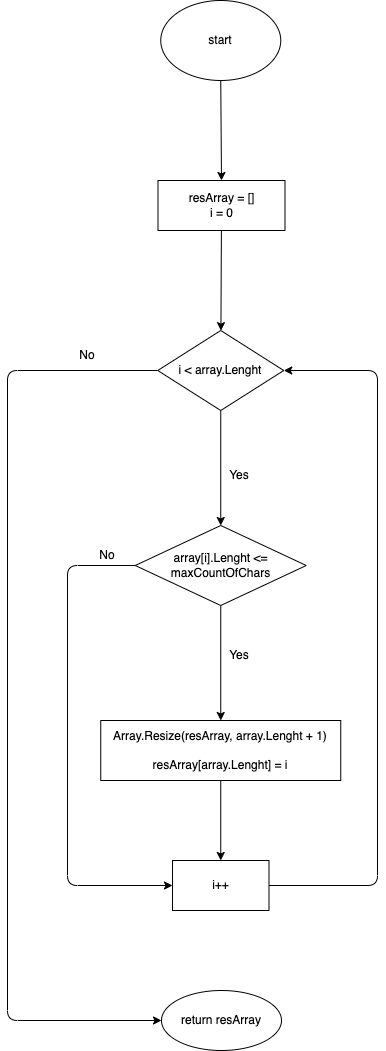

The diagram above was exported from draw.io. Its source (the exported page's mxGraphModel, read from the mxfile embedded in the PNG):
<mxGraphModel dx="1189" dy="395" grid="1" gridSize="10" guides="1" tooltips="1" connect="1" arrows="1" fold="1" page="1" pageScale="1" pageWidth="827" pageHeight="1169" math="0" shadow="0">
  <root>
    <mxCell id="0" />
    <mxCell id="1" parent="0" />
    <mxCell id="3" value="start" style="ellipse;whiteSpace=wrap;html=1;" parent="1" vertex="1">
      <mxGeometry x="353.25" y="40" width="120" height="80" as="geometry" />
    </mxCell>
    <mxCell id="4" value="" style="edgeStyle=none;html=1;" parent="1" source="5" target="7" edge="1">
      <mxGeometry relative="1" as="geometry" />
    </mxCell>
    <mxCell id="5" value="resArray = []&lt;br&gt;i = 0" style="whiteSpace=wrap;html=1;" parent="1" vertex="1">
      <mxGeometry x="350.5" y="220" width="127" height="50" as="geometry" />
    </mxCell>
    <mxCell id="6" value="" style="edgeStyle=none;html=1;" parent="1" source="7" target="11" edge="1">
      <mxGeometry relative="1" as="geometry" />
    </mxCell>
    <mxCell id="7" value="i &amp;lt; array.Lenght" style="rhombus;whiteSpace=wrap;html=1;" parent="1" vertex="1">
      <mxGeometry x="350.25" y="370" width="126" height="80" as="geometry" />
    </mxCell>
    <mxCell id="8" value="" style="edgeStyle=none;html=1;" parent="1" source="11" target="13" edge="1">
      <mxGeometry relative="1" as="geometry" />
    </mxCell>
    <mxCell id="9" style="edgeStyle=none;html=1;exitX=0;exitY=0.5;exitDx=0;exitDy=0;entryX=0;entryY=0.5;entryDx=0;entryDy=0;" parent="1" source="11" target="15" edge="1">
      <mxGeometry relative="1" as="geometry">
        <Array as="points">
          <mxPoint x="260" y="605" />
          <mxPoint x="260" y="925" />
        </Array>
      </mxGeometry>
    </mxCell>
    <mxCell id="10" style="edgeStyle=none;html=1;exitX=0;exitY=0.5;exitDx=0;exitDy=0;entryX=0;entryY=0.5;entryDx=0;entryDy=0;" parent="1" source="7" target="16" edge="1">
      <mxGeometry relative="1" as="geometry">
        <Array as="points">
          <mxPoint x="200" y="410" />
          <mxPoint x="200" y="1060" />
        </Array>
      </mxGeometry>
    </mxCell>
    <mxCell id="11" value="array[i].Lenght &amp;lt;= maxCountOfChars" style="rhombus;whiteSpace=wrap;html=1;" parent="1" vertex="1">
      <mxGeometry x="327.75" y="565" width="171" height="80" as="geometry" />
    </mxCell>
    <mxCell id="12" value="" style="edgeStyle=none;html=1;" parent="1" source="13" target="15" edge="1">
      <mxGeometry relative="1" as="geometry" />
    </mxCell>
    <mxCell id="13" value="Array.Resize(resArray, array.Lenght + 1)&lt;br&gt;&lt;br&gt;resArray[array.Lenght] = i" style="whiteSpace=wrap;html=1;" parent="1" vertex="1">
      <mxGeometry x="293.25" y="760" width="240" height="60" as="geometry" />
    </mxCell>
    <mxCell id="14" style="edgeStyle=none;html=1;exitX=1;exitY=0.5;exitDx=0;exitDy=0;entryX=1;entryY=0.5;entryDx=0;entryDy=0;" parent="1" source="15" target="7" edge="1">
      <mxGeometry relative="1" as="geometry">
        <Array as="points">
          <mxPoint x="570" y="925" />
          <mxPoint x="570" y="410" />
        </Array>
      </mxGeometry>
    </mxCell>
    <mxCell id="15" value="i++" style="whiteSpace=wrap;html=1;" parent="1" vertex="1">
      <mxGeometry x="365" y="900" width="96.5" height="50" as="geometry" />
    </mxCell>
    <mxCell id="16" value="return resArray" style="ellipse;whiteSpace=wrap;html=1;" parent="1" vertex="1">
      <mxGeometry x="354" y="1030" width="120" height="60" as="geometry" />
    </mxCell>
    <mxCell id="17" value="No" style="text;html=1;strokeColor=none;fillColor=none;align=center;verticalAlign=middle;whiteSpace=wrap;rounded=0;" parent="1" vertex="1">
      <mxGeometry x="270" y="580" width="60" height="30" as="geometry" />
    </mxCell>
    <mxCell id="18" value="Yes" style="text;html=1;strokeColor=none;fillColor=none;align=center;verticalAlign=middle;whiteSpace=wrap;rounded=0;" parent="1" vertex="1">
      <mxGeometry x="401.5" y="680" width="60" height="30" as="geometry" />
    </mxCell>
    <mxCell id="19" value="Yes" style="text;html=1;strokeColor=none;fillColor=none;align=center;verticalAlign=middle;whiteSpace=wrap;rounded=0;" parent="1" vertex="1">
      <mxGeometry x="401.5" y="500" width="60" height="30" as="geometry" />
    </mxCell>
    <mxCell id="20" value="No" style="text;html=1;strokeColor=none;fillColor=none;align=center;verticalAlign=middle;whiteSpace=wrap;rounded=0;" parent="1" vertex="1">
      <mxGeometry x="250" y="380" width="60" height="30" as="geometry" />
    </mxCell>
    <mxCell id="21" style="edgeStyle=none;html=1;exitX=0.5;exitY=1;exitDx=0;exitDy=0;entryX=0.5;entryY=0;entryDx=0;entryDy=0;" parent="1" source="3" target="5" edge="1">
      <mxGeometry relative="1" as="geometry">
        <mxPoint x="413.25" y="240" as="sourcePoint" />
      </mxGeometry>
    </mxCell>
  </root>
</mxGraphModel>